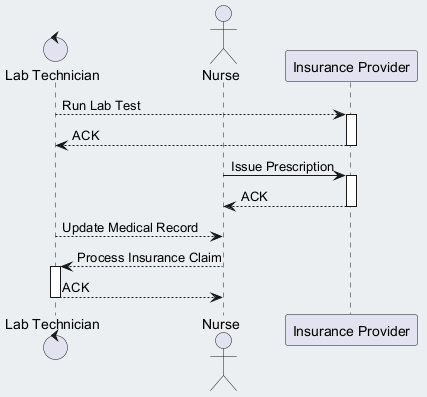

The diagram above was rendered by PlantUML. Its source (embedded in the PNG):
@startuml
skinparam backgroundColor #ECEFF1
skinparam classBackgroundColor #FFFFFF
skinparam classBorderColor #455A64
control "Lab Technician" as LT
actor "Nurse" as N
participant "Insurance Provider" as IP
LT --> IP : Run Lab Test
activate IP
IP --> LT : ACK
deactivate IP
N -> IP : Issue Prescription
activate IP
IP --> N : ACK
deactivate IP
LT --> N : Update Medical Record
N --> LT : Process Insurance Claim
activate LT
LT --> N : ACK
deactivate LT
@enduml